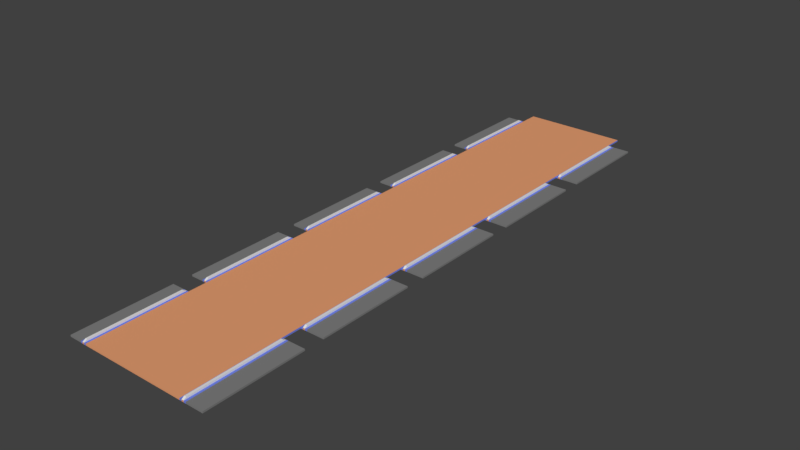 # Source: squre_road.blend  (saved by Blender 2.79.0; exported with 4.5.12 LTS)
import bpy
from mathutils import Matrix  # noqa: F401  (used for matrix-valued properties, if any)

bpy.ops.wm.read_factory_settings(use_empty=True)
scene = bpy.context.scene
scene.name = 'Scene'

# ---- collections
col_collection_1 = bpy.data.collections.new('Collection 1'); scene.collection.children.link(col_collection_1)

# ---- materials (node trees are filled in below, after node groups)
mat_material = bpy.data.materials.new('Material')
mat_material.alpha_threshold = 0.0
mat_material.use_transparent_shadow = False
mat_material.diffuse_color = (0.8, 0.3474, 0.1676, 1.0)
mat_material.roughness = 0.5
mat_material.line_color = (0.0, 0.0, 0.0, 1.0)
mat_material_001 = bpy.data.materials.new('Material.001')
mat_material_001.alpha_threshold = 0.0
mat_material_001.use_transparent_shadow = False
mat_material_001.roughness = 0.5
mat_material_002 = bpy.data.materials.new('Material.002')
mat_material_002.alpha_threshold = 0.0
mat_material_002.use_transparent_shadow = False
mat_material_002.diffuse_color = (0.1718, 0.2372, 0.8, 1.0)
mat_material_002.roughness = 0.5
mat_material_003 = bpy.data.materials.new('Material.003')
mat_material_003.alpha_threshold = 0.0
mat_material_003.use_transparent_shadow = False
mat_material_003.diffuse_color = (0.214, 0.214, 0.214, 1.0)
mat_material_003.roughness = 0.5

# ---- material node trees

# ---- world
world_world = bpy.data.worlds.new('World'); scene.world = world_world
world_world.color = (0.05088, 0.05088, 0.05088)
world_world.use_sun_shadow = False
world_world.sun_shadow_jitter_overblur = 0.0
world_world.cycles.sampling_method = 'MANUAL'

# ---- meshes
me_cube = bpy.data.meshes.new('Cube')
me_cube.from_pydata([(15.0, 10.0, -0.1671), (15.0, -10.0, -0.1671), (-15.0, -10.0, -0.1671), (-15.0, 10.0, -0.1671), (15.0, 10.0, 0.1671), (15.0, -10.0, 0.1671), (-15.0, -10.0, 0.1671), (-15.0, 10.0, 0.1671), (11.55, 10.0, -0.1671), (-12.41, 10.0, -0.1671), (11.55, -10.0, -0.1671), (-12.41, -10.0, -0.1671), (11.55, 10.0, 0.1671), (-12.41, 10.0, 0.1671), (11.55, -10.0, 0.1671), (-12.41, -10.0, 0.1671), (10.2, 10.0, -0.1671), (10.2, -10.0, -0.1671), (10.2, 10.0, 0.1671), (10.2, -10.0, 0.1671), (-11.2, 10.0, -0.1671), (-11.2, -10.0, -0.1671), (-11.2, 10.0, 0.1671), (-11.2, -10.0, 0.1671), (11.1, 10.0, -0.1671), (10.65, 10.0, -0.1671), (11.1, -10.0, -0.1671), (10.65, -10.0, -0.1671), (11.1, 10.0, 0.1671), (10.65, 10.0, 0.1671), (11.1, -10.0, 0.1671), (10.65, -10.0, 0.1671), (-11.61, 10.0, -0.1671), (-12.01, 10.0, -0.1671), (-11.61, -10.0, -0.1671), (-12.01, -10.0, -0.1671), (-11.61, 10.0, 0.1671), (-12.01, 10.0, 0.1671), (-11.61, -10.0, 0.1671), (-12.01, -10.0, 0.1671), (11.1, 9.339, 0.5149), (10.65, 9.339, 0.5149), (11.1, -9.483, 0.5149), (10.65, -9.483, 0.5149), (-11.61, 9.34, 0.5149), (-12.01, 9.34, 0.5149), (-11.61, -9.376, 0.5149), (-12.01, -9.376, 0.5149), (10.2, 14.02, -0.167), (10.2, 14.02, 0.1671), (-11.2, 14.02, -0.167), (-11.2, 14.02, 0.1671)], [], [(9, 11, 2, 3), (13, 7, 6, 15), (0, 4, 5, 1), (11, 15, 6, 2), (2, 6, 7, 3), (13, 9, 3, 7), (4, 0, 8, 12), (37, 33, 9, 13), (1, 5, 14, 10), (35, 39, 15, 11), (4, 12, 14, 5), (37, 13, 15, 39), (0, 1, 10, 8), (33, 35, 11, 9), (25, 27, 17, 16), (29, 18, 19, 31), (27, 31, 19, 17), (29, 25, 16, 18), (16, 17, 21, 20), (18, 22, 23, 19), (17, 19, 23, 21), (22, 18, 49, 51), (12, 8, 24, 28), (28, 24, 25, 29), (10, 14, 30, 26), (26, 30, 31, 27), (12, 28, 30, 14), (37, 39, 47, 45), (8, 10, 26, 24), (24, 26, 27, 25), (20, 21, 34, 32), (32, 34, 35, 33), (22, 36, 38, 23), (31, 30, 42, 43), (21, 23, 38, 34), (34, 38, 39, 35), (22, 20, 32, 36), (36, 32, 33, 37), (40, 41, 43, 42), (44, 45, 47, 46), (28, 29, 41, 40), (39, 38, 46, 47), (30, 28, 40, 42), (36, 37, 45, 44), (38, 36, 44, 46), (29, 31, 43, 41), (49, 48, 50, 51), (16, 20, 50, 48), (20, 22, 51, 50), (18, 16, 48, 49)])
me_cube.polygons.foreach_set('material_index', [3, 3, 3, 3, 3, 3, 3, 2, 3, 2, 3, 2, 3, 2, 2, 2, 2, 2, 0, 0, 0, 0, 2, 0, 2, 0, 2, 1, 2, 0, 2, 0, 2, 1, 2, 0, 2, 0, 1, 1, 1, 1, 1, 1, 1, 1, 0, 0, 2, 2])
me_cube.materials.append(mat_material)
me_cube.materials.append(mat_material_001)
me_cube.materials.append(mat_material_002)
me_cube.materials.append(mat_material_003)
me_cube.use_remesh_preserve_volume = False
me_cube.use_remesh_preserve_attributes = False
me_cube.use_mirror_vertex_groups = False
me_cube.update()

# ---- objects
ob_cube = bpy.data.objects.new('Cube', me_cube)

# ---- transforms, parenting, visibility, modifiers, constraints
ob_cube.location = (0.0, 0.0, 0.0)
ob_cube.lock_rotations_4d = False
ob_cube.empty_display_type = 'ARROWS'
ob_cube.lineart.crease_threshold = 0.0
_m = ob_cube.modifiers.new('Array', 'ARRAY')
_m.count = 5
_m.constant_offset_displace = (0.0, 0.0, 0.0)
_m.relative_offset_displace = (0.0, 1.0, 0.0)

# ---- collection membership
col_collection_1.objects.link(ob_cube)

# ---- scene / render settings (as saved in the file)
scene.frame_start = 1; scene.frame_end = 250; scene.frame_set(1)
scene.render.engine = 'BLENDER_EEVEE_NEXT'
scene.render.resolution_percentage = 50
scene.render.dither_intensity = 0.0
scene.cycles.use_denoising = False
scene.cycles.samples = 128
scene.cycles.sampling_pattern = 'TABULATED_SOBOL'
scene.cycles.use_adaptive_sampling = False
scene.cycles.use_light_tree = False
scene.cycles.blur_glossy = 0.0
scene.cycles.sample_clamp_indirect = 0.0
scene.view_settings.view_transform = 'Standard'
bpy.context.view_layer.update()

# ---- added for rendering (the .blend has no active camera and no usable light): camera, sun
cam_auto = bpy.data.cameras.new('AutoCamera')
cam_auto.lens = 50.0
cam_auto.sensor_width = 36.0
cam_auto.clip_end = 2010.38
ob_auto_camera = bpy.data.objects.new('AutoCamera', cam_auto)
scene.collection.objects.link(ob_auto_camera)
ob_auto_camera.location = (114.552, -87.4034, 91.8158)
ob_auto_camera.rotation_euler = (1.09748, -7.21219e-08, 0.694738)
scene.camera = ob_auto_camera
light_auto_sun = bpy.data.lights.new('AutoSun', 'SUN')
light_auto_sun.energy = 3.0
light_auto_sun.angle = 0.0523599
ob_auto_sun = bpy.data.objects.new('AutoSun', light_auto_sun)
scene.collection.objects.link(ob_auto_sun)
ob_auto_sun.rotation_euler = (0.872665, 0.174533, 0.523599)
bpy.context.view_layer.update()
